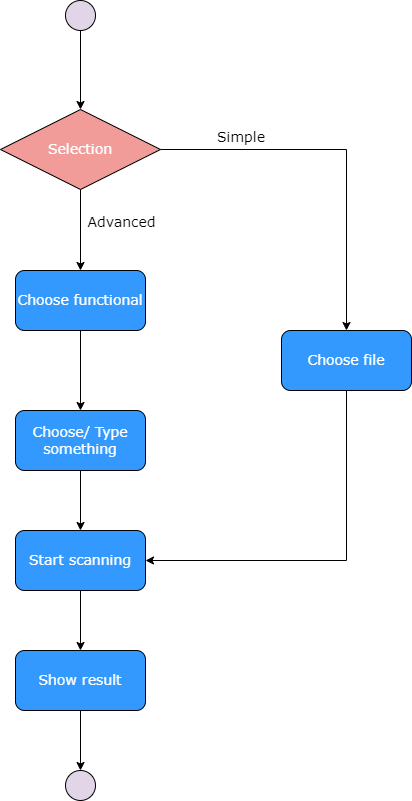

The diagram above was exported from draw.io. Its source (the exported page's mxGraphModel, read from the mxfile embedded in the PNG):
<mxGraphModel dx="1180" dy="750" grid="1" gridSize="10" guides="1" tooltips="1" connect="1" arrows="1" fold="1" page="1" pageScale="1" pageWidth="1400" pageHeight="850" math="0" shadow="0">
  <root>
    <mxCell id="0" />
    <mxCell id="1" parent="0" />
    <mxCell id="X5Ok9l2GjTUAK_TLm-9g-1" style="edgeStyle=orthogonalEdgeStyle;rounded=0;orthogonalLoop=1;jettySize=auto;html=1;exitX=0.5;exitY=1;exitDx=0;exitDy=0;entryX=0.5;entryY=0;entryDx=0;entryDy=0;" parent="1" source="X5Ok9l2GjTUAK_TLm-9g-2" target="X5Ok9l2GjTUAK_TLm-9g-19" edge="1">
      <mxGeometry relative="1" as="geometry">
        <mxPoint x="439" y="189" as="targetPoint" />
      </mxGeometry>
    </mxCell>
    <mxCell id="X5Ok9l2GjTUAK_TLm-9g-2" value="" style="ellipse;whiteSpace=wrap;html=1;fillColor=#E1D5E7;" parent="1" vertex="1">
      <mxGeometry x="424" y="80" width="30" height="30" as="geometry" />
    </mxCell>
    <mxCell id="X5Ok9l2GjTUAK_TLm-9g-12" value="&lt;font style=&quot;font-size: 14px;&quot; face=&quot;Verdana&quot;&gt;Advanced&lt;/font&gt;" style="text;html=1;strokeColor=none;fillColor=none;align=center;verticalAlign=middle;whiteSpace=wrap;rounded=0;" parent="1" vertex="1">
      <mxGeometry x="446" y="287" width="69" height="30" as="geometry" />
    </mxCell>
    <mxCell id="X5Ok9l2GjTUAK_TLm-9g-16" value="" style="ellipse;whiteSpace=wrap;html=1;fillColor=#E1D5E7;strokeColor=#000000;" parent="1" vertex="1">
      <mxGeometry x="424" y="850" width="30" height="30" as="geometry" />
    </mxCell>
    <mxCell id="X5Ok9l2GjTUAK_TLm-9g-17" value="&lt;font style=&quot;font-size: 14px;&quot; face=&quot;Verdana&quot;&gt;Simple&lt;/font&gt;" style="text;html=1;strokeColor=none;fillColor=none;align=center;verticalAlign=middle;whiteSpace=wrap;rounded=0;" parent="1" vertex="1">
      <mxGeometry x="570" y="202.00176470588235" width="60" height="30" as="geometry" />
    </mxCell>
    <mxCell id="X5Ok9l2GjTUAK_TLm-9g-26" style="edgeStyle=orthogonalEdgeStyle;rounded=0;orthogonalLoop=1;jettySize=auto;html=1;exitX=0.5;exitY=1;exitDx=0;exitDy=0;entryX=0.5;entryY=0;entryDx=0;entryDy=0;" parent="1" source="X5Ok9l2GjTUAK_TLm-9g-19" target="X5Ok9l2GjTUAK_TLm-9g-21" edge="1">
      <mxGeometry relative="1" as="geometry" />
    </mxCell>
    <mxCell id="X5Ok9l2GjTUAK_TLm-9g-30" style="edgeStyle=orthogonalEdgeStyle;rounded=0;orthogonalLoop=1;jettySize=auto;html=1;exitX=1;exitY=0.5;exitDx=0;exitDy=0;entryX=0.5;entryY=0;entryDx=0;entryDy=0;" parent="1" source="X5Ok9l2GjTUAK_TLm-9g-19" target="X5Ok9l2GjTUAK_TLm-9g-22" edge="1">
      <mxGeometry relative="1" as="geometry" />
    </mxCell>
    <mxCell id="X5Ok9l2GjTUAK_TLm-9g-19" value="&lt;font color=&quot;#ffffff&quot; style=&quot;font-size: 14px;&quot; face=&quot;Verdana&quot;&gt;Selection&lt;/font&gt;" style="rhombus;whiteSpace=wrap;html=1;fillColor=#F19C99;" parent="1" vertex="1">
      <mxGeometry x="359" y="189" width="160" height="80" as="geometry" />
    </mxCell>
    <mxCell id="X5Ok9l2GjTUAK_TLm-9g-27" style="edgeStyle=orthogonalEdgeStyle;rounded=0;orthogonalLoop=1;jettySize=auto;html=1;exitX=0.5;exitY=1;exitDx=0;exitDy=0;entryX=0.5;entryY=0;entryDx=0;entryDy=0;" parent="1" source="X5Ok9l2GjTUAK_TLm-9g-21" target="X5Ok9l2GjTUAK_TLm-9g-23" edge="1">
      <mxGeometry relative="1" as="geometry" />
    </mxCell>
    <mxCell id="X5Ok9l2GjTUAK_TLm-9g-21" value="&lt;font face=&quot;Verdana&quot; color=&quot;#ffffff&quot;&gt;&lt;span style=&quot;font-size: 14px;&quot;&gt;Choose functional&lt;/span&gt;&lt;/font&gt;" style="rounded=1;whiteSpace=wrap;html=1;fillColor=#3399FF;" parent="1" vertex="1">
      <mxGeometry x="374" y="350" width="130" height="60" as="geometry" />
    </mxCell>
    <mxCell id="X5Ok9l2GjTUAK_TLm-9g-31" style="edgeStyle=orthogonalEdgeStyle;rounded=0;orthogonalLoop=1;jettySize=auto;html=1;exitX=0.5;exitY=1;exitDx=0;exitDy=0;entryX=1;entryY=0.5;entryDx=0;entryDy=0;" parent="1" source="X5Ok9l2GjTUAK_TLm-9g-22" target="X5Ok9l2GjTUAK_TLm-9g-24" edge="1">
      <mxGeometry relative="1" as="geometry" />
    </mxCell>
    <mxCell id="X5Ok9l2GjTUAK_TLm-9g-22" value="&lt;font face=&quot;Verdana&quot; color=&quot;#ffffff&quot;&gt;&lt;span style=&quot;font-size: 14px;&quot;&gt;Choose file&lt;/span&gt;&lt;/font&gt;" style="rounded=1;whiteSpace=wrap;html=1;fillColor=#3399FF;" parent="1" vertex="1">
      <mxGeometry x="640" y="410" width="130" height="60" as="geometry" />
    </mxCell>
    <mxCell id="X5Ok9l2GjTUAK_TLm-9g-28" style="edgeStyle=orthogonalEdgeStyle;rounded=0;orthogonalLoop=1;jettySize=auto;html=1;exitX=0.5;exitY=1;exitDx=0;exitDy=0;entryX=0.5;entryY=0;entryDx=0;entryDy=0;" parent="1" source="X5Ok9l2GjTUAK_TLm-9g-23" target="X5Ok9l2GjTUAK_TLm-9g-24" edge="1">
      <mxGeometry relative="1" as="geometry" />
    </mxCell>
    <mxCell id="X5Ok9l2GjTUAK_TLm-9g-23" value="&lt;font face=&quot;Verdana&quot; color=&quot;#ffffff&quot;&gt;&lt;span style=&quot;font-size: 14px;&quot;&gt;Choose/ Type something&lt;/span&gt;&lt;/font&gt;" style="rounded=1;whiteSpace=wrap;html=1;fillColor=#3399FF;" parent="1" vertex="1">
      <mxGeometry x="374" y="490" width="130" height="60" as="geometry" />
    </mxCell>
    <mxCell id="X5Ok9l2GjTUAK_TLm-9g-29" style="edgeStyle=orthogonalEdgeStyle;rounded=0;orthogonalLoop=1;jettySize=auto;html=1;exitX=0.5;exitY=1;exitDx=0;exitDy=0;entryX=0.5;entryY=0;entryDx=0;entryDy=0;" parent="1" source="X5Ok9l2GjTUAK_TLm-9g-24" target="X5Ok9l2GjTUAK_TLm-9g-25" edge="1">
      <mxGeometry relative="1" as="geometry" />
    </mxCell>
    <mxCell id="X5Ok9l2GjTUAK_TLm-9g-24" value="&lt;font face=&quot;Verdana&quot; color=&quot;#ffffff&quot;&gt;&lt;span style=&quot;font-size: 14px;&quot;&gt;Start scanning&lt;/span&gt;&lt;/font&gt;" style="rounded=1;whiteSpace=wrap;html=1;fillColor=#3399FF;" parent="1" vertex="1">
      <mxGeometry x="374" y="610" width="130" height="60" as="geometry" />
    </mxCell>
    <mxCell id="X5Ok9l2GjTUAK_TLm-9g-32" style="edgeStyle=orthogonalEdgeStyle;rounded=0;orthogonalLoop=1;jettySize=auto;html=1;exitX=0.5;exitY=1;exitDx=0;exitDy=0;entryX=0.5;entryY=0;entryDx=0;entryDy=0;" parent="1" source="X5Ok9l2GjTUAK_TLm-9g-25" target="X5Ok9l2GjTUAK_TLm-9g-16" edge="1">
      <mxGeometry relative="1" as="geometry" />
    </mxCell>
    <mxCell id="X5Ok9l2GjTUAK_TLm-9g-25" value="&lt;font face=&quot;Verdana&quot; color=&quot;#ffffff&quot;&gt;&lt;span style=&quot;font-size: 14px;&quot;&gt;Show result&lt;/span&gt;&lt;/font&gt;" style="rounded=1;whiteSpace=wrap;html=1;fillColor=#3399FF;" parent="1" vertex="1">
      <mxGeometry x="374" y="730" width="130" height="60" as="geometry" />
    </mxCell>
  </root>
</mxGraphModel>